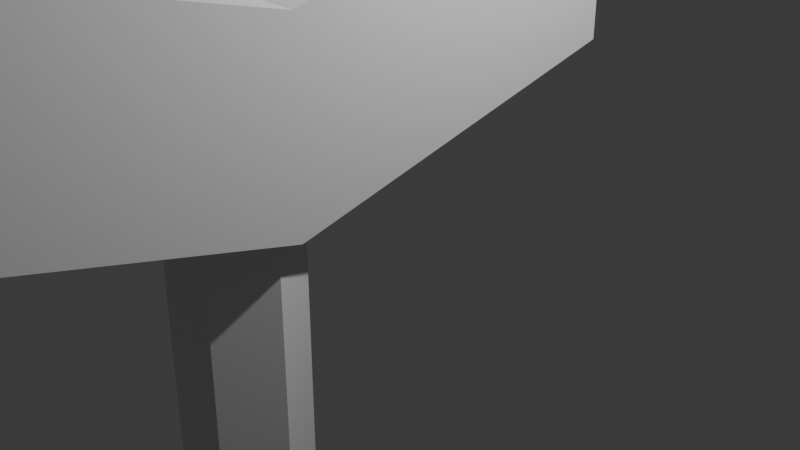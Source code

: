 # Source: sword.blend  (saved by Blender 4.2.66; exported with 4.5.12 LTS)
import bpy
from mathutils import Matrix  # noqa: F401  (used for matrix-valued properties, if any)

bpy.ops.wm.read_factory_settings(use_empty=True)
scene = bpy.context.scene
scene.name = 'Scene'

# ---- collections
col_collection = bpy.data.collections.new('Collection'); scene.collection.children.link(col_collection)

# ---- world
world_world = bpy.data.worlds.new('World'); scene.world = world_world
world_world.use_nodes = True; world_world.node_tree.nodes.clear()
_N = world_world.node_tree.nodes; _L = world_world.node_tree.links
n0 = _N.new('ShaderNodeOutputWorld'); n0.name = 'World Output'; n0.location = (300, 300)
n1 = _N.new('ShaderNodeBackground'); n1.name = 'Background'; n1.location = (10, 300)
n1.inputs[0].default_value = (0.05088, 0.05088, 0.05088, 1.0)
_L.new(n1.outputs[0], n0.inputs[0])
n0.is_active_output = True
world_world.color = (0.05088, 0.05088, 0.05088)
world_world.sun_shadow_jitter_overblur = 0.0

# ---- cameras
cam_camera = bpy.data.cameras.new('Camera')
cam_camera.clip_end = 100.0
cam_camera.ortho_scale = 7.314

# ---- lights
light_light = bpy.data.lights.new('Light', 'POINT')
light_light.energy = 1000.0
light_light.shadow_soft_size = 0.1

# ---- meshes
me_cube_001 = bpy.data.meshes.new('Cube.001')
me_cube_001.from_pydata([(-0.3326, -0.1488, -1.0), (-0.1093, -0.6527, 1.639), (-0.3326, 0.1488, -1.0), (-0.1093, 0.6527, 1.639), (0.3326, -0.1488, -1.0), (0.1093, -0.6527, 1.639), (0.3326, 0.1488, -1.0), (0.1093, 0.6527, 1.639), (-0.6653, 2.105e-17, -1.0), (-0.514, 0.0, 1.0), (0.6653, 0.0, -1.0), (0.514, 0.0, 1.0), (-1.0, 0.0, -1.0), (-1.0, -1.0, -0.02125), (1.0, 1.0, -0.02125), (-1.0, 1.0, -0.02125), (1.0, 0.0, -1.0), (1.0, -1.0, -0.02125), (0.6653, 0.0, -5.44), (-0.6653, 2.105e-17, -5.44), (-0.3326, -0.1488, -5.44), (0.3326, 0.1488, -5.44), (-0.3326, 0.1488, -5.44), (0.3326, -0.1488, -5.44), (-1.0, 0.0, 1.0), (-1.0, 1.0, 1.979), (1.0, 1.0, 1.979), (1.0, 0.0, 1.0), (1.0, -1.0, 1.979), (-1.0, -1.0, 1.979), (-0.514, 0.0, 27.96), (0.514, 0.0, 27.96), (-0.1093, 0.6527, 27.96), (0.1093, 0.6527, 27.96), (0.1093, -0.6527, 27.96), (-0.1093, -0.6527, 27.96), (-0.1435, 0.0, 31.49), (0.1435, 0.0, 31.49), (-0.03051, 0.0332, 31.49), (0.03051, 0.0332, 31.49), (0.03051, -0.0332, 31.49), (-0.03051, -0.0332, 31.49), (0.6653, 0.0, -6.556), (-0.6653, 2.105e-17, -6.556), (-0.3326, -0.1488, -6.556), (0.3326, 0.1488, -6.556), (-0.3326, 0.1488, -6.556), (0.3326, -0.1488, -6.556), (0.3393, 0.1799, -5.44), (0.3393, 0.1799, -6.556), (-0.697, 2.105e-17, -5.44), (-0.3393, -0.1799, -5.44), (-0.3393, 0.1799, -5.44), (0.697, 0.0, -5.44), (0.3393, -0.1799, -5.44), (-0.697, 2.105e-17, -6.556), (-0.3393, -0.1799, -6.556), (-0.3393, 0.1799, -6.556), (0.697, 0.0, -6.556), (0.3393, -0.1799, -6.556), (0.3393, 0.1799, -5.44), (0.3393, 0.1799, -6.556), (-0.697, 2.105e-17, -5.44), (-0.3393, -0.1799, -5.44), (-0.3393, 0.1799, -5.44), (0.697, 0.0, -5.44), (0.3393, -0.1799, -5.44), (-0.697, 2.105e-17, -6.556), (-0.3393, -0.1799, -6.556), (-0.3393, 0.1799, -6.556), (0.697, 0.0, -6.556), (0.3393, -0.1799, -6.556), (0.3504, 0.2271, -5.44), (0.3504, 0.2271, -6.556), (-0.7455, 2.105e-17, -5.44), (-0.3504, -0.2271, -5.44), (-0.3504, 0.2271, -5.44), (0.7455, 0.0, -5.44), (0.3504, -0.2271, -5.44), (-0.7455, 2.105e-17, -6.556), (-0.3504, -0.2271, -6.556), (-0.3504, 0.2271, -6.556), (0.7455, 0.0, -6.556), (0.3504, -0.2271, -6.556)], [], [(12, 24, 25, 15), (15, 25, 26, 14), (16, 27, 28, 17), (17, 28, 29, 13), (6, 10, 18, 21), (3, 9, 30, 32), (5, 11, 31, 34), (8, 2, 22, 19), (14, 26, 27, 16), (13, 29, 24, 12), (8, 0, 13, 12), (6, 2, 15, 14), (10, 6, 14, 16), (0, 4, 17, 13), (2, 8, 12, 15), (4, 10, 16, 17), (22, 21, 48, 52), (46, 43, 55, 57), (0, 8, 19, 20), (10, 4, 23, 18), (4, 0, 20, 23), (2, 6, 21, 22), (9, 3, 25, 24), (3, 7, 26, 25), (11, 5, 28, 27), (5, 1, 29, 28), (1, 9, 24, 29), (7, 11, 27, 26), (31, 33, 39, 37), (32, 30, 36, 38), (11, 7, 33, 31), (1, 5, 34, 35), (7, 3, 32, 33), (9, 1, 35, 30), (37, 36, 41, 40), (39, 38, 36, 37), (35, 34, 40, 41), (33, 32, 38, 39), (30, 35, 41, 36), (34, 31, 37, 40), (43, 42, 47, 44), (46, 45, 42, 43), (19, 22, 52, 50), (43, 44, 56, 55), (20, 19, 50, 51), (44, 47, 59, 56), (51, 50, 62, 63), (57, 55, 67, 69), (54, 51, 63, 66), (55, 56, 68, 67), (56, 59, 71, 68), (48, 53, 65, 60), (45, 46, 57, 49), (18, 23, 54, 53), (47, 42, 58, 59), (21, 18, 53, 48), (42, 45, 49, 58), (23, 20, 51, 54), (69, 67, 79, 81), (66, 63, 75, 78), (67, 68, 80, 79), (68, 71, 83, 80), (60, 65, 77, 72), (65, 66, 78, 77), (49, 57, 69, 61), (50, 52, 64, 62), (59, 58, 70, 71), (52, 48, 60, 64), (58, 49, 61, 70), (53, 54, 66, 65), (74, 76, 81, 79), (76, 72, 73, 81), (72, 77, 82, 73), (75, 74, 79, 80), (77, 78, 83, 82), (78, 75, 80, 83), (63, 62, 74, 75), (61, 69, 81, 73), (62, 64, 76, 74), (71, 70, 82, 83), (64, 60, 72, 76), (70, 61, 73, 82)])
_uv = me_cube_001.uv_layers.new(name='UVMap')
_uv.uv.foreach_set('vector', [0.375, 0.125, 0.625, 0.125, 0.625, 0.25, 0.375, 0.25, 0.375, 0.25, 0.625, 0.25, 0.625, 0.5, 0.375, 0.5, 0.375, 0.625, 0.625, 0.625, 0.625, 0.75, 0.375, 0.75, 0.375, 0.75, 0.625, 0.75, 0.625, 1.0, 0.375, 1.0, 0.3314, 0.5436, 0.3314, 0.625, 0.3314, 0.625, 0.3314, 0.5436, 0.8143, 0.5434, 0.8143, 0.625, 0.8143, 0.625, 0.8143, 0.5434, 0.6857, 0.7066, 0.6857, 0.625, 0.6857, 0.625, 0.6857, 0.7066, 0.1686, 0.625, 0.1686, 0.5436, 0.1686, 0.5436, 0.1686, 0.625, 0.375, 0.5, 0.625, 0.5, 0.625, 0.625, 0.375, 0.625, 0.375, 0.0, 0.625, 0.0, 0.625, 0.125, 0.375, 0.125, 0.1686, 0.625, 0.1686, 0.7064, 0.125, 0.75, 0.125, 0.625, 0.3314, 0.5436, 0.1686, 0.5436, 0.125, 0.5, 0.375, 0.5, 0.3314, 0.625, 0.3314, 0.5436, 0.375, 0.5, 0.375, 0.625, 0.1686, 0.7064, 0.3314, 0.7064, 0.375, 0.75, 0.125, 0.75, 0.1686, 0.5436, 0.1686, 0.625, 0.125, 0.625, 0.125, 0.5, 0.3314, 0.7064, 0.3314, 0.625, 0.375, 0.625, 0.375, 0.75, 0.1686, 0.5436, 0.3314, 0.5436, 0.3314, 0.5436, 0.1686, 0.5436, 0.1686, 0.5436, 0.1686, 0.625, 0.1686, 0.625, 0.1686, 0.5436, 0.1686, 0.7064, 0.1686, 0.625, 0.1686, 0.625, 0.1686, 0.7064, 0.3314, 0.625, 0.3314, 0.7064, 0.3314, 0.7064, 0.3314, 0.625, 0.3314, 0.7064, 0.1686, 0.7064, 0.1686, 0.7064, 0.3314, 0.7064, 0.1686, 0.5436, 0.3314, 0.5436, 0.3314, 0.5436, 0.1686, 0.5436, 0.8143, 0.625, 0.8143, 0.5434, 0.875, 0.5, 0.875, 0.625, 0.8143, 0.5434, 0.6857, 0.5434, 0.625, 0.5, 0.875, 0.5, 0.6857, 0.625, 0.6857, 0.7066, 0.625, 0.75, 0.625, 0.625, 0.6857, 0.7066, 0.8143, 0.7066, 0.875, 0.75, 0.625, 0.75, 0.8143, 0.7066, 0.8143, 0.625, 0.875, 0.625, 0.875, 0.75, 0.6857, 0.5434, 0.6857, 0.625, 0.625, 0.625, 0.625, 0.5, 0.6857, 0.625, 0.6857, 0.5434, 0.6857, 0.5434, 0.6857, 0.625, 0.8143, 0.5434, 0.8143, 0.625, 0.8143, 0.625, 0.8143, 0.5434, 0.6857, 0.625, 0.6857, 0.5434, 0.6857, 0.5434, 0.6857, 0.625, 0.8143, 0.7066, 0.6857, 0.7066, 0.6857, 0.7066, 0.8143, 0.7066, 0.6857, 0.5434, 0.8143, 0.5434, 0.8143, 0.5434, 0.6857, 0.5434, 0.8143, 0.625, 0.8143, 0.7066, 0.8143, 0.7066, 0.8143, 0.625, 0.6857, 0.625, 0.8143, 0.625, 0.8143, 0.7066, 0.6857, 0.7066, 0.6857, 0.5434, 0.8143, 0.5434, 0.8143, 0.625, 0.6857, 0.625, 0.8143, 0.7066, 0.6857, 0.7066, 0.6857, 0.7066, 0.8143, 0.7066, 0.6857, 0.5434, 0.8143, 0.5434, 0.8143, 0.5434, 0.6857, 0.5434, 0.8143, 0.625, 0.8143, 0.7066, 0.8143, 0.7066, 0.8143, 0.625, 0.6857, 0.7066, 0.6857, 0.625, 0.6857, 0.625, 0.6857, 0.7066, 0.1686, 0.625, 0.3314, 0.625, 0.3314, 0.7064, 0.1686, 0.7064, 0.1686, 0.5436, 0.3314, 0.5436, 0.3314, 0.625, 0.1686, 0.625, 0.1686, 0.625, 0.1686, 0.5436, 0.1686, 0.5436, 0.1686, 0.625, 0.1686, 0.625, 0.1686, 0.7064, 0.1686, 0.7064, 0.1686, 0.625, 0.1686, 0.7064, 0.1686, 0.625, 0.1686, 0.625, 0.1686, 0.7064, 0.1686, 0.7064, 0.3314, 0.7064, 0.3314, 0.7064, 0.1686, 0.7064, 0.1686, 0.7064, 0.1686, 0.625, 0.1686, 0.625, 0.1686, 0.7064, 0.1686, 0.5436, 0.1686, 0.625, 0.1686, 0.625, 0.1686, 0.5436, 0.3314, 0.7064, 0.1686, 0.7064, 0.1686, 0.7064, 0.3314, 0.7064, 0.1686, 0.625, 0.1686, 0.7064, 0.1686, 0.7064, 0.1686, 0.625, 0.1686, 0.7064, 0.3314, 0.7064, 0.3314, 0.7064, 0.1686, 0.7064, 0.3314, 0.5436, 0.3314, 0.625, 0.3314, 0.625, 0.3314, 0.5436, 0.3314, 0.5436, 0.1686, 0.5436, 0.1686, 0.5436, 0.3314, 0.5436, 0.3314, 0.625, 0.3314, 0.7064, 0.3314, 0.7064, 0.3314, 0.625, 0.3314, 0.7064, 0.3314, 0.625, 0.3314, 0.625, 0.3314, 0.7064, 0.3314, 0.5436, 0.3314, 0.625, 0.3314, 0.625, 0.3314, 0.5436, 0.3314, 0.625, 0.3314, 0.5436, 0.3314, 0.5436, 0.3314, 0.625, 0.3314, 0.7064, 0.1686, 0.7064, 0.1686, 0.7064, 0.3314, 0.7064, 0.1686, 0.5436, 0.1686, 0.625, 0.1686, 0.625, 0.1686, 0.5436, 0.3314, 0.7064, 0.1686, 0.7064, 0.1686, 0.7064, 0.3314, 0.7064, 0.1686, 0.625, 0.1686, 0.7064, 0.1686, 0.7064, 0.1686, 0.625, 0.1686, 0.7064, 0.3314, 0.7064, 0.3314, 0.7064, 0.1686, 0.7064, 0.3314, 0.5436, 0.3314, 0.625, 0.3314, 0.625, 0.3314, 0.5436, 0.3314, 0.625, 0.3314, 0.7064, 0.3314, 0.7064, 0.3314, 0.625, 0.3314, 0.5436, 0.1686, 0.5436, 0.1686, 0.5436, 0.3314, 0.5436, 0.1686, 0.625, 0.1686, 0.5436, 0.1686, 0.5436, 0.1686, 0.625, 0.3314, 0.7064, 0.3314, 0.625, 0.3314, 0.625, 0.3314, 0.7064, 0.1686, 0.5436, 0.3314, 0.5436, 0.3314, 0.5436, 0.1686, 0.5436, 0.3314, 0.625, 0.3314, 0.5436, 0.3314, 0.5436, 0.3314, 0.625, 0.3314, 0.625, 0.3314, 0.7064, 0.3314, 0.7064, 0.3314, 0.625, 0.1686, 0.625, 0.1686, 0.5436, 0.1686, 0.5436, 0.1686, 0.625, 0.1686, 0.5436, 0.3314, 0.5436, 0.3314, 0.5436, 0.1686, 0.5436, 0.3314, 0.5436, 0.3314, 0.625, 0.3314, 0.625, 0.3314, 0.5436, 0.1686, 0.7064, 0.1686, 0.625, 0.1686, 0.625, 0.1686, 0.7064, 0.3314, 0.625, 0.3314, 0.7064, 0.3314, 0.7064, 0.3314, 0.625, 0.3314, 0.7064, 0.1686, 0.7064, 0.1686, 0.7064, 0.3314, 0.7064, 0.1686, 0.7064, 0.1686, 0.625, 0.1686, 0.625, 0.1686, 0.7064, 0.3314, 0.5436, 0.1686, 0.5436, 0.1686, 0.5436, 0.3314, 0.5436, 0.1686, 0.625, 0.1686, 0.5436, 0.1686, 0.5436, 0.1686, 0.625, 0.3314, 0.7064, 0.3314, 0.625, 0.3314, 0.625, 0.3314, 0.7064, 0.1686, 0.5436, 0.3314, 0.5436, 0.3314, 0.5436, 0.1686, 0.5436, 0.3314, 0.625, 0.3314, 0.5436, 0.3314, 0.5436, 0.3314, 0.625])
me_cube_001.update()

# ---- objects
ob_light = bpy.data.objects.new('Light', light_light)
ob_camera = bpy.data.objects.new('Camera', cam_camera)
ob_cube = bpy.data.objects.new('Cube', me_cube_001)

# ---- transforms, parenting, visibility, modifiers, constraints
ob_light.location = (4.076, 1.005, 5.904)
ob_light.rotation_euler = (0.6503, 0.05522, 1.866)
ob_light.lock_rotations_4d = False
ob_light.empty_display_type = 'ARROWS'
ob_light.color = (0.0, 0.0, 0.0, 0.0)
ob_light.lineart.crease_threshold = 0.0
ob_camera.location = (7.359, -6.926, 4.958)
ob_camera.rotation_euler = (1.109, 0.0, 0.8149)
ob_camera.lock_rotations_4d = False
ob_camera.empty_display_type = 'ARROWS'
ob_camera.color = (0.0, 0.0, 0.0, 0.0)
ob_camera.display_type = 'WIRE'
ob_camera.lineart.crease_threshold = 0.0
ob_cube.location = (-0.2066, -1.857, 1.668)
ob_cube.scale = (1.0, 3.797, 1.0)

# ---- collection membership
col_collection.objects.link(ob_light)
col_collection.objects.link(ob_camera)
col_collection.objects.link(ob_cube)

# ---- scene / render settings (as saved in the file)
scene.camera = ob_camera
scene.frame_start = 1; scene.frame_end = 250; scene.frame_set(1)
scene.render.engine = 'BLENDER_EEVEE_NEXT'
bpy.context.view_layer.update()
